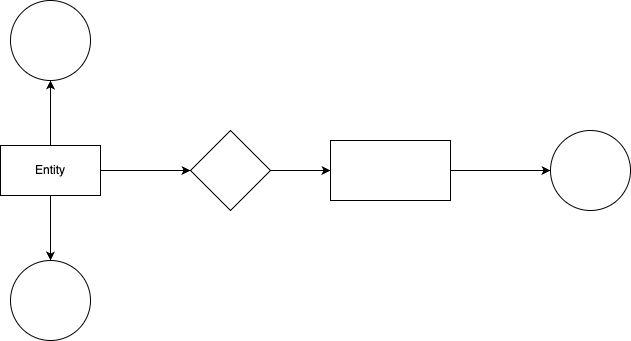

The diagram above was exported from draw.io. Its source (the exported page's mxGraphModel, read from the mxfile embedded in the PNG):
<mxGraphModel dx="981" dy="892" grid="0" gridSize="10" guides="1" tooltips="1" connect="1" arrows="1" fold="1" page="1" pageScale="1" pageWidth="850" pageHeight="1100" background="#ffffff" math="0" shadow="0">
  <root>
    <mxCell id="0" />
    <mxCell id="1" parent="0" />
    <mxCell id="4" value="" style="edgeStyle=none;html=1;rounded=0;" edge="1" parent="1" source="2" target="3">
      <mxGeometry relative="1" as="geometry" />
    </mxCell>
    <mxCell id="6" value="" style="edgeStyle=none;html=1;rounded=0;" edge="1" parent="1" source="2" target="5">
      <mxGeometry relative="1" as="geometry" />
    </mxCell>
    <mxCell id="8" value="" style="edgeStyle=none;html=1;rounded=0;" edge="1" parent="1" source="2" target="7">
      <mxGeometry relative="1" as="geometry" />
    </mxCell>
    <mxCell id="2" value="Entity" style="rounded=0;arcSize=10;whiteSpace=wrap;html=1;align=center;" vertex="1" parent="1">
      <mxGeometry x="170" y="240" width="100" height="50" as="geometry" />
    </mxCell>
    <mxCell id="3" value="" style="ellipse;whiteSpace=wrap;html=1;rounded=0;arcSize=10;" vertex="1" parent="1">
      <mxGeometry x="180" y="95" width="80" height="80" as="geometry" />
    </mxCell>
    <mxCell id="5" value="" style="ellipse;whiteSpace=wrap;html=1;rounded=0;arcSize=10;" vertex="1" parent="1">
      <mxGeometry x="180" y="355" width="80" height="80" as="geometry" />
    </mxCell>
    <mxCell id="10" value="" style="edgeStyle=none;html=1;rounded=0;" edge="1" parent="1" source="7" target="9">
      <mxGeometry relative="1" as="geometry" />
    </mxCell>
    <mxCell id="7" value="" style="rhombus;whiteSpace=wrap;html=1;rounded=0;arcSize=10;" vertex="1" parent="1">
      <mxGeometry x="360" y="225" width="80" height="80" as="geometry" />
    </mxCell>
    <mxCell id="12" value="" style="edgeStyle=none;html=1;rounded=0;" edge="1" parent="1" source="9" target="11">
      <mxGeometry relative="1" as="geometry" />
    </mxCell>
    <mxCell id="9" value="" style="whiteSpace=wrap;html=1;rounded=0;arcSize=10;" vertex="1" parent="1">
      <mxGeometry x="500" y="235" width="120" height="60" as="geometry" />
    </mxCell>
    <mxCell id="11" value="" style="ellipse;whiteSpace=wrap;html=1;rounded=0;arcSize=10;" vertex="1" parent="1">
      <mxGeometry x="720" y="225" width="80" height="80" as="geometry" />
    </mxCell>
  </root>
</mxGraphModel>